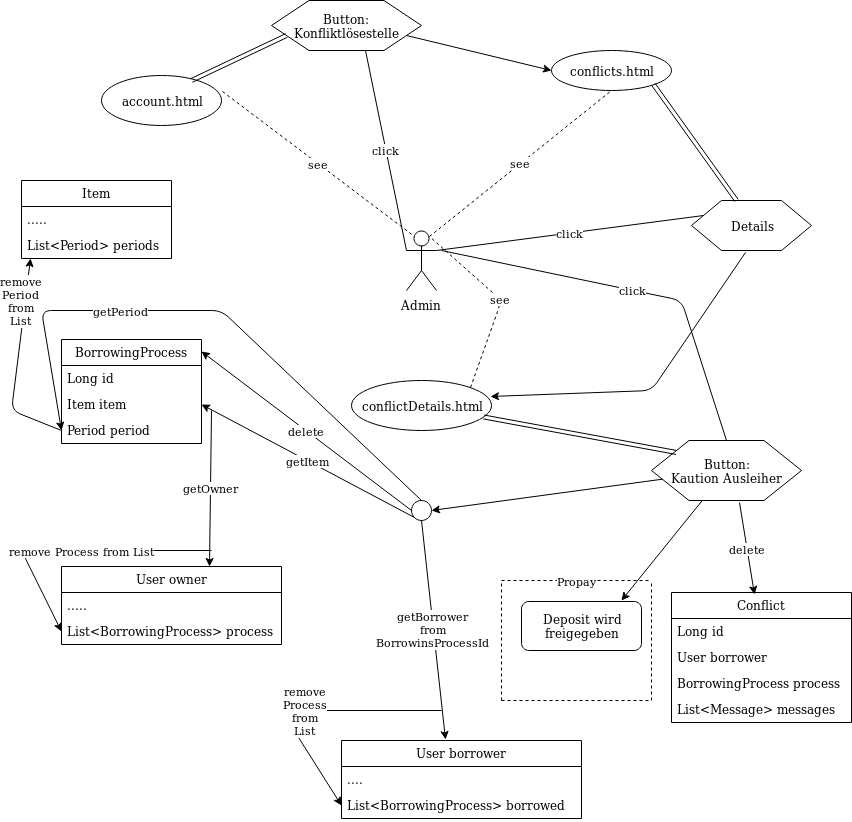

The diagram above was exported from draw.io. Its source (the exported page's mxGraphModel, read from the mxfile embedded in the PNG):
<mxGraphModel dx="1316" dy="769" grid="1" gridSize="10" guides="1" tooltips="1" connect="1" arrows="1" fold="1" page="1" pageScale="1" pageWidth="850" pageHeight="1100" math="0" shadow="0">
  <root>
    <mxCell id="0" />
    <mxCell id="1" parent="0" />
    <mxCell id="U6HnWVq0YTfbxNCg50ro-1" value="Admin" style="shape=umlActor;verticalLabelPosition=bottom;labelBackgroundColor=#ffffff;verticalAlign=top;html=1;outlineConnect=0;" parent="1" vertex="1">
      <mxGeometry x="385" y="290" width="30" height="60" as="geometry" />
    </mxCell>
    <mxCell id="U6HnWVq0YTfbxNCg50ro-4" value="account.html" style="ellipse;whiteSpace=wrap;html=1;" parent="1" vertex="1">
      <mxGeometry x="80" y="135" width="120" height="50" as="geometry" />
    </mxCell>
    <mxCell id="U6HnWVq0YTfbxNCg50ro-5" value="see" style="endArrow=none;dashed=1;html=1;exitX=1.008;exitY=0.32;exitDx=0;exitDy=0;exitPerimeter=0;entryX=0.25;entryY=0.1;entryDx=0;entryDy=0;entryPerimeter=0;" parent="1" source="U6HnWVq0YTfbxNCg50ro-4" target="U6HnWVq0YTfbxNCg50ro-1" edge="1">
      <mxGeometry width="50" height="50" relative="1" as="geometry">
        <mxPoint x="290" y="70" as="sourcePoint" />
        <mxPoint x="340" y="20" as="targetPoint" />
      </mxGeometry>
    </mxCell>
    <mxCell id="U6HnWVq0YTfbxNCg50ro-6" value="Button: Konfliktlösestelle" style="shape=hexagon;perimeter=hexagonPerimeter2;whiteSpace=wrap;html=1;" parent="1" vertex="1">
      <mxGeometry x="250" y="60" width="150" height="50" as="geometry" />
    </mxCell>
    <mxCell id="U6HnWVq0YTfbxNCg50ro-7" value="click" style="endArrow=none;html=1;exitX=0.625;exitY=1;exitDx=0;exitDy=0;entryX=0;entryY=0.3333333333333333;entryDx=0;entryDy=0;entryPerimeter=0;" parent="1" source="U6HnWVq0YTfbxNCg50ro-6" target="U6HnWVq0YTfbxNCg50ro-1" edge="1">
      <mxGeometry width="50" height="50" relative="1" as="geometry">
        <mxPoint x="310" y="110" as="sourcePoint" />
        <mxPoint x="360" y="60" as="targetPoint" />
      </mxGeometry>
    </mxCell>
    <mxCell id="U6HnWVq0YTfbxNCg50ro-8" value="conflicts.html" style="ellipse;whiteSpace=wrap;html=1;" parent="1" vertex="1">
      <mxGeometry x="530" y="110" width="120" height="40" as="geometry" />
    </mxCell>
    <mxCell id="U6HnWVq0YTfbxNCg50ro-9" value="" style="endArrow=classic;html=1;exitX=1;exitY=0.75;exitDx=0;exitDy=0;entryX=0;entryY=0.5;entryDx=0;entryDy=0;" parent="1" source="U6HnWVq0YTfbxNCg50ro-6" target="U6HnWVq0YTfbxNCg50ro-8" edge="1">
      <mxGeometry width="50" height="50" relative="1" as="geometry">
        <mxPoint x="360" y="200" as="sourcePoint" />
        <mxPoint x="410" y="150" as="targetPoint" />
      </mxGeometry>
    </mxCell>
    <mxCell id="U6HnWVq0YTfbxNCg50ro-10" value="see" style="endArrow=none;dashed=1;html=1;exitX=0.75;exitY=0.1;exitDx=0;exitDy=0;exitPerimeter=0;entryX=0.5;entryY=1;entryDx=0;entryDy=0;" parent="1" source="U6HnWVq0YTfbxNCg50ro-1" target="U6HnWVq0YTfbxNCg50ro-8" edge="1">
      <mxGeometry width="50" height="50" relative="1" as="geometry">
        <mxPoint x="500" y="130" as="sourcePoint" />
        <mxPoint x="550" y="80" as="targetPoint" />
      </mxGeometry>
    </mxCell>
    <mxCell id="U6HnWVq0YTfbxNCg50ro-11" value="Details" style="shape=hexagon;perimeter=hexagonPerimeter2;whiteSpace=wrap;html=1;" parent="1" vertex="1">
      <mxGeometry x="670" y="260" width="120" height="50" as="geometry" />
    </mxCell>
    <mxCell id="U6HnWVq0YTfbxNCg50ro-13" value="click" style="endArrow=none;html=1;exitX=1;exitY=0.3333333333333333;exitDx=0;exitDy=0;exitPerimeter=0;entryX=0;entryY=0.25;entryDx=0;entryDy=0;" parent="1" source="U6HnWVq0YTfbxNCg50ro-1" target="U6HnWVq0YTfbxNCg50ro-11" edge="1">
      <mxGeometry width="50" height="50" relative="1" as="geometry">
        <mxPoint x="540" y="90" as="sourcePoint" />
        <mxPoint x="590" y="40" as="targetPoint" />
        <Array as="points" />
      </mxGeometry>
    </mxCell>
    <mxCell id="U6HnWVq0YTfbxNCg50ro-16" value="&lt;div&gt;Button:&lt;/div&gt;&lt;div&gt;Kaution Ausleiher&lt;br&gt;&lt;/div&gt;" style="shape=hexagon;perimeter=hexagonPerimeter2;whiteSpace=wrap;html=1;" parent="1" vertex="1">
      <mxGeometry x="630" y="500" width="150" height="60" as="geometry" />
    </mxCell>
    <mxCell id="U6HnWVq0YTfbxNCg50ro-25" value="" style="shape=link;html=1;exitX=0.75;exitY=0.1;exitDx=0;exitDy=0;exitPerimeter=0;entryX=0;entryY=0.75;entryDx=0;entryDy=0;" parent="1" source="U6HnWVq0YTfbxNCg50ro-4" target="U6HnWVq0YTfbxNCg50ro-6" edge="1">
      <mxGeometry width="50" height="50" relative="1" as="geometry">
        <mxPoint x="170" y="130" as="sourcePoint" />
        <mxPoint x="240" y="90" as="targetPoint" />
      </mxGeometry>
    </mxCell>
    <mxCell id="U6HnWVq0YTfbxNCg50ro-27" value="" style="shape=link;html=1;exitX=1;exitY=1;exitDx=0;exitDy=0;entryX=0.375;entryY=0;entryDx=0;entryDy=0;" parent="1" source="U6HnWVq0YTfbxNCg50ro-8" target="U6HnWVq0YTfbxNCg50ro-11" edge="1">
      <mxGeometry width="50" height="50" relative="1" as="geometry">
        <mxPoint x="630" y="200" as="sourcePoint" />
        <mxPoint x="680" y="150" as="targetPoint" />
      </mxGeometry>
    </mxCell>
    <mxCell id="U6HnWVq0YTfbxNCg50ro-28" value="conflictDetails.html" style="ellipse;whiteSpace=wrap;html=1;" parent="1" vertex="1">
      <mxGeometry x="330" y="440" width="140" height="50" as="geometry" />
    </mxCell>
    <mxCell id="U6HnWVq0YTfbxNCg50ro-29" value="see" style="endArrow=none;dashed=1;html=1;entryX=0.75;entryY=0.1;entryDx=0;entryDy=0;entryPerimeter=0;exitX=1;exitY=0;exitDx=0;exitDy=0;" parent="1" source="U6HnWVq0YTfbxNCg50ro-28" target="U6HnWVq0YTfbxNCg50ro-1" edge="1">
      <mxGeometry width="50" height="50" relative="1" as="geometry">
        <mxPoint x="460" y="420" as="sourcePoint" />
        <mxPoint x="510" y="370" as="targetPoint" />
        <Array as="points">
          <mxPoint x="480" y="360" />
        </Array>
      </mxGeometry>
    </mxCell>
    <mxCell id="U6HnWVq0YTfbxNCg50ro-32" value="" style="shape=link;html=1;exitX=0.167;exitY=0.2;exitDx=0;exitDy=0;exitPerimeter=0;" parent="1" source="U6HnWVq0YTfbxNCg50ro-16" target="U6HnWVq0YTfbxNCg50ro-28" edge="1">
      <mxGeometry width="50" height="50" relative="1" as="geometry">
        <mxPoint x="490" y="570" as="sourcePoint" />
        <mxPoint x="540" y="520" as="targetPoint" />
      </mxGeometry>
    </mxCell>
    <mxCell id="U6HnWVq0YTfbxNCg50ro-33" value="click" style="endArrow=none;html=1;entryX=0.5;entryY=0;entryDx=0;entryDy=0;" parent="1" target="U6HnWVq0YTfbxNCg50ro-16" edge="1">
      <mxGeometry width="50" height="50" relative="1" as="geometry">
        <mxPoint x="420" y="310" as="sourcePoint" />
        <mxPoint x="680" y="340" as="targetPoint" />
        <Array as="points">
          <mxPoint x="660" y="360" />
        </Array>
      </mxGeometry>
    </mxCell>
    <mxCell id="U6HnWVq0YTfbxNCg50ro-34" value="" style="endArrow=classic;html=1;exitX=0.45;exitY=1.04;exitDx=0;exitDy=0;exitPerimeter=0;entryX=0.993;entryY=0.32;entryDx=0;entryDy=0;entryPerimeter=0;" parent="1" source="U6HnWVq0YTfbxNCg50ro-11" target="U6HnWVq0YTfbxNCg50ro-28" edge="1">
      <mxGeometry width="50" height="50" relative="1" as="geometry">
        <mxPoint x="720" y="400" as="sourcePoint" />
        <mxPoint x="770" y="350" as="targetPoint" />
        <Array as="points">
          <mxPoint x="630" y="450" />
        </Array>
      </mxGeometry>
    </mxCell>
    <mxCell id="U6HnWVq0YTfbxNCg50ro-36" value="Conflict" style="swimlane;fontStyle=0;childLayout=stackLayout;horizontal=1;startSize=26;fillColor=none;horizontalStack=0;resizeParent=1;resizeParentMax=0;resizeLast=0;collapsible=1;marginBottom=0;" parent="1" vertex="1">
      <mxGeometry x="650" y="652" width="180" height="130" as="geometry" />
    </mxCell>
    <mxCell id="U6HnWVq0YTfbxNCg50ro-37" value="Long id" style="text;strokeColor=none;fillColor=none;align=left;verticalAlign=top;spacingLeft=4;spacingRight=4;overflow=hidden;rotatable=0;points=[[0,0.5],[1,0.5]];portConstraint=eastwest;" parent="U6HnWVq0YTfbxNCg50ro-36" vertex="1">
      <mxGeometry y="26" width="180" height="26" as="geometry" />
    </mxCell>
    <mxCell id="U6HnWVq0YTfbxNCg50ro-38" value="User borrower" style="text;strokeColor=none;fillColor=none;align=left;verticalAlign=top;spacingLeft=4;spacingRight=4;overflow=hidden;rotatable=0;points=[[0,0.5],[1,0.5]];portConstraint=eastwest;" parent="U6HnWVq0YTfbxNCg50ro-36" vertex="1">
      <mxGeometry y="52" width="180" height="26" as="geometry" />
    </mxCell>
    <mxCell id="U6HnWVq0YTfbxNCg50ro-39" value="BorrowingProcess process" style="text;strokeColor=none;fillColor=none;align=left;verticalAlign=top;spacingLeft=4;spacingRight=4;overflow=hidden;rotatable=0;points=[[0,0.5],[1,0.5]];portConstraint=eastwest;" parent="U6HnWVq0YTfbxNCg50ro-36" vertex="1">
      <mxGeometry y="78" width="180" height="26" as="geometry" />
    </mxCell>
    <mxCell id="U6HnWVq0YTfbxNCg50ro-40" value="List&lt;Message&gt; messages" style="text;strokeColor=none;fillColor=none;align=left;verticalAlign=top;spacingLeft=4;spacingRight=4;overflow=hidden;rotatable=0;points=[[0,0.5],[1,0.5]];portConstraint=eastwest;" parent="U6HnWVq0YTfbxNCg50ro-36" vertex="1">
      <mxGeometry y="104" width="180" height="26" as="geometry" />
    </mxCell>
    <mxCell id="U6HnWVq0YTfbxNCg50ro-41" value="delete" style="endArrow=classic;html=1;exitX=0.587;exitY=1.033;exitDx=0;exitDy=0;exitPerimeter=0;entryX=0.461;entryY=0.015;entryDx=0;entryDy=0;entryPerimeter=0;" parent="1" source="U6HnWVq0YTfbxNCg50ro-16" target="U6HnWVq0YTfbxNCg50ro-36" edge="1">
      <mxGeometry width="50" height="50" relative="1" as="geometry">
        <mxPoint x="710" y="630" as="sourcePoint" />
        <mxPoint x="730" y="650" as="targetPoint" />
      </mxGeometry>
    </mxCell>
    <mxCell id="gmF2-ICDzTrta-hrOuh_-1" value="" style="endArrow=classic;html=1;" edge="1" parent="1" source="U6HnWVq0YTfbxNCg50ro-16">
      <mxGeometry width="50" height="50" relative="1" as="geometry">
        <mxPoint x="550" y="660" as="sourcePoint" />
        <mxPoint x="600" y="660" as="targetPoint" />
      </mxGeometry>
    </mxCell>
    <mxCell id="gmF2-ICDzTrta-hrOuh_-2" value="&lt;div&gt;Deposit wird&lt;/div&gt;&lt;div&gt;freigegeben&lt;br&gt;&lt;/div&gt;" style="rounded=1;whiteSpace=wrap;html=1;" vertex="1" parent="1">
      <mxGeometry x="500" y="661" width="120" height="49" as="geometry" />
    </mxCell>
    <mxCell id="gmF2-ICDzTrta-hrOuh_-3" value="Propay" style="endArrow=none;dashed=1;html=1;" edge="1" parent="1">
      <mxGeometry width="50" height="50" relative="1" as="geometry">
        <mxPoint x="480" y="640" as="sourcePoint" />
        <mxPoint x="630" y="640" as="targetPoint" />
      </mxGeometry>
    </mxCell>
    <mxCell id="gmF2-ICDzTrta-hrOuh_-4" value="" style="endArrow=none;dashed=1;html=1;" edge="1" parent="1">
      <mxGeometry width="50" height="50" relative="1" as="geometry">
        <mxPoint x="480" y="760" as="sourcePoint" />
        <mxPoint x="480" y="640" as="targetPoint" />
      </mxGeometry>
    </mxCell>
    <mxCell id="gmF2-ICDzTrta-hrOuh_-5" value="" style="endArrow=none;dashed=1;html=1;" edge="1" parent="1">
      <mxGeometry width="50" height="50" relative="1" as="geometry">
        <mxPoint x="480" y="760" as="sourcePoint" />
        <mxPoint x="630" y="760" as="targetPoint" />
      </mxGeometry>
    </mxCell>
    <mxCell id="gmF2-ICDzTrta-hrOuh_-6" value="" style="endArrow=none;dashed=1;html=1;" edge="1" parent="1">
      <mxGeometry width="50" height="50" relative="1" as="geometry">
        <mxPoint x="630" y="760" as="sourcePoint" />
        <mxPoint x="630" y="640" as="targetPoint" />
      </mxGeometry>
    </mxCell>
    <mxCell id="gmF2-ICDzTrta-hrOuh_-9" value="" style="endArrow=classic;html=1;entryX=1;entryY=0.5;entryDx=0;entryDy=0;" edge="1" parent="1" source="U6HnWVq0YTfbxNCg50ro-16" target="gmF2-ICDzTrta-hrOuh_-10">
      <mxGeometry width="50" height="50" relative="1" as="geometry">
        <mxPoint x="380" y="690" as="sourcePoint" />
        <mxPoint x="430" y="570" as="targetPoint" />
      </mxGeometry>
    </mxCell>
    <mxCell id="gmF2-ICDzTrta-hrOuh_-10" value="" style="ellipse;whiteSpace=wrap;html=1;aspect=fixed;" vertex="1" parent="1">
      <mxGeometry x="390" y="560" width="20" height="20" as="geometry" />
    </mxCell>
    <mxCell id="gmF2-ICDzTrta-hrOuh_-11" value="User borrower" style="swimlane;fontStyle=0;childLayout=stackLayout;horizontal=1;startSize=26;fillColor=none;horizontalStack=0;resizeParent=1;resizeParentMax=0;resizeLast=0;collapsible=1;marginBottom=0;" vertex="1" parent="1">
      <mxGeometry x="320" y="800" width="240" height="78" as="geometry" />
    </mxCell>
    <mxCell id="gmF2-ICDzTrta-hrOuh_-12" value="...." style="text;strokeColor=none;fillColor=none;align=left;verticalAlign=top;spacingLeft=4;spacingRight=4;overflow=hidden;rotatable=0;points=[[0,0.5],[1,0.5]];portConstraint=eastwest;" vertex="1" parent="gmF2-ICDzTrta-hrOuh_-11">
      <mxGeometry y="26" width="240" height="26" as="geometry" />
    </mxCell>
    <mxCell id="gmF2-ICDzTrta-hrOuh_-13" value="List&lt;BorrowingProcess&gt; borrowed" style="text;strokeColor=none;fillColor=none;align=left;verticalAlign=top;spacingLeft=4;spacingRight=4;overflow=hidden;rotatable=0;points=[[0,0.5],[1,0.5]];portConstraint=eastwest;" vertex="1" parent="gmF2-ICDzTrta-hrOuh_-11">
      <mxGeometry y="52" width="240" height="26" as="geometry" />
    </mxCell>
    <mxCell id="gmF2-ICDzTrta-hrOuh_-15" value="&lt;div&gt;getBorrower&lt;/div&gt;&lt;div&gt;from&lt;/div&gt;&lt;div&gt;BorrowinsProcessId&lt;br&gt;&lt;/div&gt;" style="endArrow=classic;html=1;exitX=0.5;exitY=1;exitDx=0;exitDy=0;entryX=0.433;entryY=-0.013;entryDx=0;entryDy=0;entryPerimeter=0;" edge="1" parent="1" source="gmF2-ICDzTrta-hrOuh_-10" target="gmF2-ICDzTrta-hrOuh_-11">
      <mxGeometry width="50" height="50" relative="1" as="geometry">
        <mxPoint x="360" y="700" as="sourcePoint" />
        <mxPoint x="410" y="650" as="targetPoint" />
      </mxGeometry>
    </mxCell>
    <mxCell id="gmF2-ICDzTrta-hrOuh_-16" value="&lt;div&gt;remove&lt;/div&gt;&lt;div&gt;Process&lt;br&gt;&lt;/div&gt;&lt;div&gt;from&lt;/div&gt;&lt;div&gt;List&lt;br&gt;&lt;/div&gt;" style="endArrow=classic;html=1;entryX=0;entryY=0.5;entryDx=0;entryDy=0;" edge="1" parent="1" target="gmF2-ICDzTrta-hrOuh_-13">
      <mxGeometry width="50" height="50" relative="1" as="geometry">
        <mxPoint x="420" y="770" as="sourcePoint" />
        <mxPoint x="250" y="770" as="targetPoint" />
        <Array as="points">
          <mxPoint x="260" y="770" />
        </Array>
      </mxGeometry>
    </mxCell>
    <mxCell id="gmF2-ICDzTrta-hrOuh_-17" value="Item" style="swimlane;fontStyle=0;childLayout=stackLayout;horizontal=1;startSize=26;fillColor=none;horizontalStack=0;resizeParent=1;resizeParentMax=0;resizeLast=0;collapsible=1;marginBottom=0;" vertex="1" parent="1">
      <mxGeometry y="240" width="150" height="78" as="geometry" />
    </mxCell>
    <mxCell id="gmF2-ICDzTrta-hrOuh_-18" value="....." style="text;strokeColor=none;fillColor=none;align=left;verticalAlign=top;spacingLeft=4;spacingRight=4;overflow=hidden;rotatable=0;points=[[0,0.5],[1,0.5]];portConstraint=eastwest;" vertex="1" parent="gmF2-ICDzTrta-hrOuh_-17">
      <mxGeometry y="26" width="150" height="26" as="geometry" />
    </mxCell>
    <mxCell id="gmF2-ICDzTrta-hrOuh_-19" value="List&lt;Period&gt; periods" style="text;strokeColor=none;fillColor=none;align=left;verticalAlign=top;spacingLeft=4;spacingRight=4;overflow=hidden;rotatable=0;points=[[0,0.5],[1,0.5]];portConstraint=eastwest;" vertex="1" parent="gmF2-ICDzTrta-hrOuh_-17">
      <mxGeometry y="52" width="150" height="26" as="geometry" />
    </mxCell>
    <mxCell id="gmF2-ICDzTrta-hrOuh_-23" value="BorrowingProcess" style="swimlane;fontStyle=0;childLayout=stackLayout;horizontal=1;startSize=26;fillColor=none;horizontalStack=0;resizeParent=1;resizeParentMax=0;resizeLast=0;collapsible=1;marginBottom=0;" vertex="1" parent="1">
      <mxGeometry x="40" y="399" width="140" height="104" as="geometry" />
    </mxCell>
    <mxCell id="gmF2-ICDzTrta-hrOuh_-24" value="Long id" style="text;strokeColor=none;fillColor=none;align=left;verticalAlign=top;spacingLeft=4;spacingRight=4;overflow=hidden;rotatable=0;points=[[0,0.5],[1,0.5]];portConstraint=eastwest;" vertex="1" parent="gmF2-ICDzTrta-hrOuh_-23">
      <mxGeometry y="26" width="140" height="26" as="geometry" />
    </mxCell>
    <mxCell id="gmF2-ICDzTrta-hrOuh_-25" value="Item item" style="text;strokeColor=none;fillColor=none;align=left;verticalAlign=top;spacingLeft=4;spacingRight=4;overflow=hidden;rotatable=0;points=[[0,0.5],[1,0.5]];portConstraint=eastwest;" vertex="1" parent="gmF2-ICDzTrta-hrOuh_-23">
      <mxGeometry y="52" width="140" height="26" as="geometry" />
    </mxCell>
    <mxCell id="gmF2-ICDzTrta-hrOuh_-26" value="Period period" style="text;strokeColor=none;fillColor=none;align=left;verticalAlign=top;spacingLeft=4;spacingRight=4;overflow=hidden;rotatable=0;points=[[0,0.5],[1,0.5]];portConstraint=eastwest;" vertex="1" parent="gmF2-ICDzTrta-hrOuh_-23">
      <mxGeometry y="78" width="140" height="26" as="geometry" />
    </mxCell>
    <mxCell id="gmF2-ICDzTrta-hrOuh_-27" value="delete" style="endArrow=classic;html=1;exitX=0;exitY=0.5;exitDx=0;exitDy=0;entryX=1;entryY=0.115;entryDx=0;entryDy=0;entryPerimeter=0;" edge="1" parent="1" source="gmF2-ICDzTrta-hrOuh_-10" target="gmF2-ICDzTrta-hrOuh_-23">
      <mxGeometry width="50" height="50" relative="1" as="geometry">
        <mxPoint x="250" y="570" as="sourcePoint" />
        <mxPoint x="185" y="410" as="targetPoint" />
      </mxGeometry>
    </mxCell>
    <mxCell id="gmF2-ICDzTrta-hrOuh_-28" value="getItem" style="endArrow=classic;html=1;exitX=0;exitY=1;exitDx=0;exitDy=0;entryX=1;entryY=0.5;entryDx=0;entryDy=0;" edge="1" parent="1" source="gmF2-ICDzTrta-hrOuh_-10" target="gmF2-ICDzTrta-hrOuh_-25">
      <mxGeometry width="50" height="50" relative="1" as="geometry">
        <mxPoint x="280" y="600" as="sourcePoint" />
        <mxPoint x="330" y="550" as="targetPoint" />
      </mxGeometry>
    </mxCell>
    <mxCell id="gmF2-ICDzTrta-hrOuh_-29" value="User owner" style="swimlane;fontStyle=0;childLayout=stackLayout;horizontal=1;startSize=26;fillColor=none;horizontalStack=0;resizeParent=1;resizeParentMax=0;resizeLast=0;collapsible=1;marginBottom=0;" vertex="1" parent="1">
      <mxGeometry x="40" y="626" width="220" height="78" as="geometry" />
    </mxCell>
    <mxCell id="gmF2-ICDzTrta-hrOuh_-30" value="....." style="text;strokeColor=none;fillColor=none;align=left;verticalAlign=top;spacingLeft=4;spacingRight=4;overflow=hidden;rotatable=0;points=[[0,0.5],[1,0.5]];portConstraint=eastwest;" vertex="1" parent="gmF2-ICDzTrta-hrOuh_-29">
      <mxGeometry y="26" width="220" height="26" as="geometry" />
    </mxCell>
    <mxCell id="gmF2-ICDzTrta-hrOuh_-31" value="List&lt;BorrowingProcess&gt; process" style="text;strokeColor=none;fillColor=none;align=left;verticalAlign=top;spacingLeft=4;spacingRight=4;overflow=hidden;rotatable=0;points=[[0,0.5],[1,0.5]];portConstraint=eastwest;" vertex="1" parent="gmF2-ICDzTrta-hrOuh_-29">
      <mxGeometry y="52" width="220" height="26" as="geometry" />
    </mxCell>
    <mxCell id="gmF2-ICDzTrta-hrOuh_-33" value="getOwner" style="endArrow=classic;html=1;entryX=0.673;entryY=0;entryDx=0;entryDy=0;entryPerimeter=0;" edge="1" parent="1" target="gmF2-ICDzTrta-hrOuh_-29">
      <mxGeometry width="50" height="50" relative="1" as="geometry">
        <mxPoint x="190" y="470" as="sourcePoint" />
        <mxPoint x="230" y="540" as="targetPoint" />
      </mxGeometry>
    </mxCell>
    <mxCell id="gmF2-ICDzTrta-hrOuh_-34" value="remove Process from List" style="endArrow=classic;html=1;entryX=0;entryY=0.5;entryDx=0;entryDy=0;" edge="1" parent="1" target="gmF2-ICDzTrta-hrOuh_-31">
      <mxGeometry x="-0.0725" width="50" height="50" relative="1" as="geometry">
        <mxPoint x="190" y="610" as="sourcePoint" />
        <mxPoint x="20" y="610" as="targetPoint" />
        <Array as="points">
          <mxPoint y="610" />
        </Array>
        <mxPoint as="offset" />
      </mxGeometry>
    </mxCell>
    <mxCell id="gmF2-ICDzTrta-hrOuh_-35" value="getPeriod" style="endArrow=classic;html=1;exitX=0.5;exitY=0;exitDx=0;exitDy=0;entryX=0;entryY=0.5;entryDx=0;entryDy=0;" edge="1" parent="1" source="gmF2-ICDzTrta-hrOuh_-10" target="gmF2-ICDzTrta-hrOuh_-26">
      <mxGeometry x="0.3016" width="50" height="50" relative="1" as="geometry">
        <mxPoint x="270" y="450" as="sourcePoint" />
        <mxPoint x="20" y="420" as="targetPoint" />
        <Array as="points">
          <mxPoint x="200" y="370" />
          <mxPoint x="20" y="370" />
        </Array>
        <mxPoint as="offset" />
      </mxGeometry>
    </mxCell>
    <mxCell id="gmF2-ICDzTrta-hrOuh_-36" value="&lt;div&gt;remove&lt;/div&gt;&lt;div&gt;Period &lt;br&gt;&lt;/div&gt;&lt;div&gt;from &lt;br&gt;&lt;/div&gt;&lt;div&gt;List&lt;br&gt;&lt;/div&gt;" style="endArrow=classic;html=1;entryX=0.06;entryY=1;entryDx=0;entryDy=0;entryPerimeter=0;exitX=0;exitY=0.5;exitDx=0;exitDy=0;" edge="1" parent="1" source="gmF2-ICDzTrta-hrOuh_-26" target="gmF2-ICDzTrta-hrOuh_-19">
      <mxGeometry x="0.5866" y="4" width="50" height="50" relative="1" as="geometry">
        <mxPoint x="30" y="490" as="sourcePoint" />
        <mxPoint x="30" y="460" as="targetPoint" />
        <Array as="points">
          <mxPoint x="-10" y="470" />
        </Array>
        <mxPoint as="offset" />
      </mxGeometry>
    </mxCell>
  </root>
</mxGraphModel>